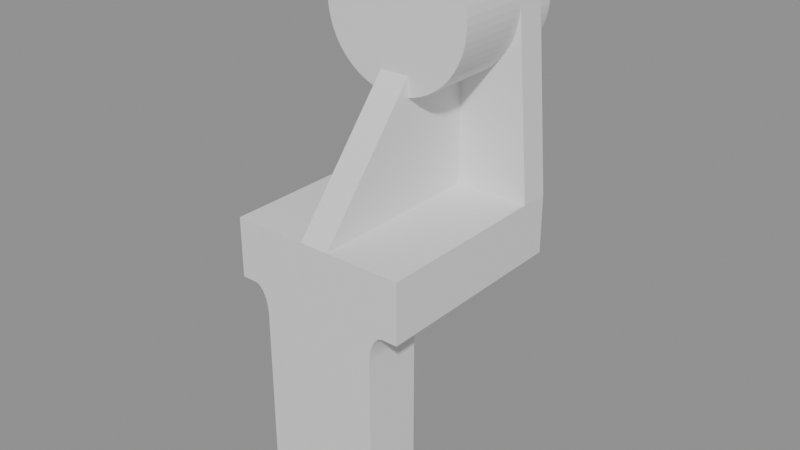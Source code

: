 # Source: projekt4_polowa.blend  (saved by Blender 5.2.45; exported with 4.5.12 LTS)
import bpy
from mathutils import Matrix  # noqa: F401  (used for matrix-valued properties, if any)

bpy.ops.wm.read_factory_settings(use_empty=True)
scene = bpy.context.scene
scene.name = 'Scene'

# ---- collections
col_model = bpy.data.collections.new('model'); scene.collection.children.link(col_model)

# ---- materials (node trees are filled in below, after node groups)
mat_stal = bpy.data.materials.new('stal')
mat_stal.diffuse_color = (0.55, 0.6, 0.68, 1.0)

# ---- material node trees
mat_stal.use_nodes = True; mat_stal.node_tree.nodes.clear()
_N = mat_stal.node_tree.nodes; _L = mat_stal.node_tree.links
n0 = _N.new('ShaderNodeBsdfPrincipled'); n0.name = 'Principled BSDF'; n0.location = (-200, 100)
n0.inputs[10].default_value = 0.005
n1 = _N.new('ShaderNodeOutputMaterial'); n1.name = 'Material Output'; n1.location = (200, 100)
_L.new(n0.outputs[0], n1.inputs[0])
n1.is_active_output = True

# ---- meshes
me_cube = bpy.data.meshes.new('Cube')
me_cube.from_pydata([(5.0, 0.0, 20.0), (5.0, 70.0, 0.0), (5.0, 0.0, 0.0), (5.0, 70.0, 20.0), (30.0, 0.0, 0.0), (30.0, 0.0, 20.0), (30.0, 70.0, 0.0), (30.0, 70.0, 20.0), (0.0, 70.0, 0.0), (0.0, 70.0, 20.0), (0.0, 0.0, 0.0), (0.0, 0.0, 20.0), (20.0, 70.0, 0.0), (20.0, 70.0, 20.0), (1.978, 10.0, -79.9), (20.0, 0.0, 20.0), (25.0, 70.0, 20.0), (25.0, 0.0, 0.0), (25.0, 70.0, 0.0), (25.0, 0.0, 20.0), (5.0, 10.0, 20.0), (5.0, 0.0, -60.0), (30.0, 10.0, 0.0), (30.0, 10.0, 20.0), (20.0, 10.0, 20.0), (20.0, 10.0, -60.02), (25.0, 10.0, 0.0), (25.0, 10.0, 20.0), (30.0, 20.0, 0.0), (5.0, 20.0, 20.0), (5.0, 20.0, 0.0), (30.0, 20.0, 20.0), (0.0, 20.0, 0.0), (20.0, 20.0, 20.0), (0.02, 10.0, -80.0), (25.0, 20.0, 0.0), (25.0, 20.0, 20.0), (30.0, 35.0, 0.0), (5.0, 35.0, 20.0), (5.0, 35.0, 0.0), (30.0, 35.0, 20.0), (0.0, 35.0, 0.0), (20.0, 35.0, 20.0), (20.0, 35.0, 0.0), (25.0, 35.0, 0.0), (25.0, 35.0, 20.0), (30.0, 60.0, 0.0), (5.0, 60.0, 20.0), (5.0, 60.0, 0.0), (30.0, 60.0, 20.0), (0.0, 60.0, 0.0), (20.0, 60.0, 20.0), (20.0, 60.0, 0.0), (25.0, 60.0, 0.0), (25.0, 60.0, 20.0), (0.0, 10.0, -80.0), (5.0, 10.0, -80.0), (5.0, 0.0, -80.0), (0.0, 0.0, -80.0), (0.0, 10.0, 32.0), (5.0, 20.0, -80.0), (5.0, 10.0, 32.0), (0.0, 20.0, -80.0), (20.0, 0.0, -60.0), (20.0, 10.0, -60.0), (20.0, 20.0, -60.0), (5.0, 20.0, -60.0), (0.0, 20.0, -60.0), (0.0, 0.0, -60.0), (20.0, 0.0, -10.0), (20.0, 0.0, 10.0), (10.0, 0.0, 0.0), (20.02, 0.0, -9.02), (20.1, 0.0, -8.049), (20.22, 0.0, -7.097), (20.38, 0.0, -6.173), (20.59, 0.0, -5.286), (20.84, 0.0, -4.444), (21.13, 0.0, -3.656), (21.46, 0.0, -2.929), (21.83, 0.0, -2.27), (22.22, 0.0, -1.685), (22.64, 0.0, -1.181), (23.09, 0.0, -0.7612), (23.55, 0.0, -0.4306), (24.02, 0.0, -0.1921), (24.51, 0.0, -0.04815), (20.0, 10.0, -10.0), (20.05, 10.0, -9.02), (20.19, 10.0, -8.049), (20.43, 10.0, -7.097), (20.76, 10.0, -6.173), (21.18, 10.0, -5.286), (21.69, 10.0, -4.444), (22.27, 10.0, -3.656), (22.93, 10.0, -2.929), (23.66, 10.0, -2.27), (24.44, 10.0, -1.685), (25.29, 10.0, -1.181), (26.17, 10.0, -0.7612), (27.1, 10.0, -0.4306), (28.05, 10.0, -0.1921), (29.02, 10.0, -0.04815), (20.0, 20.0, -10.0), (10.0, 20.0, 0.0), (20.0, 30.0, 0.0), (24.51, 20.0, -0.04815), (24.02, 20.0, -0.1921), (23.55, 20.0, -0.4306), (23.09, 20.0, -0.7612), (22.64, 20.0, -1.181), (22.22, 20.0, -1.685), (21.83, 20.0, -2.27), (21.46, 20.0, -2.929), (21.13, 20.0, -3.656), (20.84, 20.0, -4.444), (20.59, 20.0, -5.286), (20.38, 20.0, -6.173), (20.22, 20.0, -7.097), (20.1, 20.0, -8.049), (20.02, 20.0, -9.02), (3.918, 10.0, -79.62), (5.82, 10.0, -79.14), (7.666, 10.0, -78.48), (9.439, 10.0, -77.64), (11.12, 10.0, -76.63), (12.7, 10.0, -75.46), (14.15, 10.0, -74.15), (15.46, 10.0, -72.7), (16.63, 10.0, -71.12), (17.64, 10.0, -69.44), (18.48, 10.0, -67.67), (19.14, 10.0, -65.82), (19.62, 10.0, -63.92), (19.9, 10.0, -61.98), (20.0, 0.0, -60.02), (6.47, 0.0, -79.9), (7.926, 0.0, -79.62), (9.354, 0.0, -79.14), (10.74, 0.0, -78.48), (12.07, 0.0, -77.64), (13.33, 0.0, -76.63), (14.52, 0.0, -75.46), (15.61, 0.0, -74.15), (16.6, 0.0, -72.7), (17.47, 0.0, -71.12), (18.23, 0.0, -69.44), (18.86, 0.0, -67.67), (19.35, 0.0, -65.82), (19.71, 0.0, -63.92), (19.93, 0.0, -61.98), (20.0, 20.0, -60.02), (19.93, 20.0, -61.98), (19.71, 20.0, -63.92), (19.35, 20.0, -65.82), (18.86, 20.0, -67.67), (18.23, 20.0, -69.44), (17.47, 20.0, -71.12), (16.6, 20.0, -72.7), (15.61, 20.0, -74.15), (14.52, 20.0, -75.46), (13.33, 20.0, -76.63), (12.07, 20.0, -77.64), (10.74, 20.0, -78.48), (9.354, 20.0, -79.14), (7.926, 20.0, -79.62), (6.47, 20.0, -79.9), (5.0, 20.0, 44.0), (0.0, 20.0, 44.0), (5.0, 35.0, 62.0), (0.0, 35.0, 62.0), (5.0, 60.0, 80.0), (0.0, 60.0, 80.0), (25.0, 70.0, 80.0), (20.0, 70.0, 80.0), (20.0, 60.0, 80.0), (25.0, 60.0, 80.0), (5.0, 70.0, 80.0), (0.0, 70.0, 80.0)], [], [(8, 9, 3, 1), (18, 16, 7, 6), (22, 23, 5, 4), (24, 20, 0, 15), (26, 22, 4, 17), (25, 135, 150, 134), (2, 0, 11, 10), (128, 144, 143, 127), (129, 145, 144, 128), (27, 24, 15, 19), (1, 3, 13, 12), (32, 30, 66, 67), (134, 150, 149, 133), (4, 5, 19, 17), (23, 27, 19, 5), (12, 13, 16, 18), (126, 142, 141, 125), (36, 33, 24, 27), (31, 36, 27, 23), (28, 31, 23, 22), (35, 28, 22, 26), (33, 29, 20, 24), (127, 143, 142, 126), (45, 42, 33, 36), (40, 45, 36, 31), (41, 39, 30, 32), (132, 148, 147, 131), (42, 38, 29, 33), (44, 37, 28, 35), (37, 40, 31, 28), (52, 53, 44, 43), (54, 51, 42, 45), (49, 54, 45, 40), (48, 52, 43, 39), (50, 48, 39, 41), (51, 47, 38, 42), (46, 49, 40, 37), (53, 46, 37, 44), (12, 18, 53, 52), (8, 1, 48, 50), (1, 12, 52, 48), (18, 6, 46, 53), (6, 7, 49, 46), (55, 56, 57, 58), (171, 172, 170, 169), (167, 168, 59, 61), (62, 60, 56, 55), (173, 174, 175, 176), (169, 170, 168, 167), (61, 59, 11, 0), (21, 68, 58, 57), (67, 66, 60, 62), (130, 146, 145, 129), (131, 147, 146, 130), (133, 149, 148, 132), (2, 10, 68, 21), (69, 72, 73, 74, 75, 76, 77, 78, 79, 80, 81, 82, 83, 84, 85, 86, 17, 70, 71), (35, 106, 107, 108, 109, 110, 111, 112, 113, 114, 115, 116, 117, 118, 119, 120, 103, 104, 105), (22, 17, 86, 102), (102, 86, 85, 101), (101, 85, 84, 100), (100, 84, 83, 99), (99, 83, 82, 98), (98, 82, 81, 97), (97, 81, 80, 96), (96, 80, 79, 95), (95, 79, 78, 94), (94, 78, 77, 93), (93, 77, 76, 92), (92, 76, 75, 91), (91, 75, 74, 90), (90, 74, 73, 89), (89, 73, 72, 88), (88, 72, 69, 87), (35, 22, 102, 106), (106, 102, 101, 107), (107, 101, 100, 108), (108, 100, 99, 109), (109, 99, 98, 110), (110, 98, 97, 111), (111, 97, 96, 112), (112, 96, 95, 113), (113, 95, 94, 114), (114, 94, 93, 115), (115, 93, 92, 116), (116, 92, 91, 117), (117, 91, 90, 118), (118, 90, 89, 119), (119, 89, 88, 120), (120, 88, 87, 103), (69, 71, 2, 21, 63), (71, 70, 15, 0, 2), (22, 26, 17), (17, 19, 15, 70), (87, 69, 63, 64), (35, 26, 22), (103, 87, 64, 65), (43, 44, 35, 105), (39, 43, 105, 104, 30), (30, 104, 103, 65, 66), (125, 141, 140, 124), (124, 140, 139, 123), (123, 139, 138, 122), (122, 138, 137, 121), (121, 137, 136, 14), (14, 136, 57, 34), (151, 25, 134, 152), (152, 134, 133, 153), (153, 133, 132, 154), (154, 132, 131, 155), (155, 131, 130, 156), (156, 130, 129, 157), (157, 129, 128, 158), (158, 128, 127, 159), (159, 127, 126, 160), (160, 126, 125, 161), (161, 125, 124, 162), (162, 124, 123, 163), (163, 123, 122, 164), (164, 122, 121, 165), (165, 121, 14, 166), (166, 14, 34, 60), (60, 34, 56), (56, 34, 57), (65, 64, 25, 151), (64, 63, 135, 25), (63, 21, 57, 136, 137, 138, 139, 140, 141, 142, 143, 144, 145, 146, 147, 148, 149, 150, 135), (66, 65, 151, 152, 153, 154, 155, 156, 157, 158, 159, 160, 161, 162, 163, 164, 165, 166, 60), (174, 177, 171, 175), (177, 178, 172, 171), (29, 38, 169, 167), (47, 51, 175, 171), (7, 16, 173), (3, 9, 178, 177), (16, 13, 174, 173), (13, 3, 177, 174), (20, 29, 167, 61), (49, 7, 173, 176), (51, 54, 176, 175), (0, 20, 61), (38, 47, 171, 169), (54, 49, 176)])
me_cube.materials.append(mat_stal)
me_cube.update()
me_cylinder = bpy.data.meshes.new('Cylinder')
me_cylinder.from_pydata([(0.0, 25.0, -20.0), (0.0, 25.0, 20.0), (2.45, 24.88, -20.0), (2.45, 24.88, 20.0), (4.877, 24.52, -20.0), (4.877, 24.52, 20.0), (7.257, 23.92, -20.0), (7.257, 23.92, 20.0), (9.567, 23.1, -20.0), (9.567, 23.1, 20.0), (11.78, 22.05, -20.0), (11.78, 22.05, 20.0), (13.89, 20.79, -20.0), (13.89, 20.79, 20.0), (15.86, 19.33, -20.0), (15.86, 19.33, 20.0), (17.68, 17.68, -20.0), (17.68, 17.68, 20.0), (19.33, 15.86, -20.0), (19.33, 15.86, 20.0), (20.79, 13.89, -20.0), (20.79, 13.89, 20.0), (22.05, 11.78, -20.0), (22.05, 11.78, 20.0), (23.1, 9.567, -20.0), (23.1, 9.567, 20.0), (23.92, 7.257, -20.0), (23.92, 7.257, 20.0), (24.52, 4.877, -20.0), (24.52, 4.877, 20.0), (24.88, 2.45, -20.0), (24.88, 2.45, 20.0), (25.0, 0.0, -20.0), (25.0, 0.0, 20.0), (24.88, -2.45, -20.0), (24.88, -2.45, 20.0), (24.52, -4.877, -20.0), (24.52, -4.877, 20.0), (23.92, -7.257, -20.0), (23.92, -7.257, 20.0), (23.1, -9.567, -20.0), (23.1, -9.567, 20.0), (22.05, -11.78, -20.0), (22.05, -11.78, 20.0), (20.79, -13.89, -20.0), (20.79, -13.89, 20.0), (19.33, -15.86, -20.0), (19.33, -15.86, 20.0), (17.68, -17.68, -20.0), (17.68, -17.68, 20.0), (15.86, -19.33, -20.0), (15.86, -19.33, 20.0), (13.89, -20.79, -20.0), (13.89, -20.79, 20.0), (11.78, -22.05, -20.0), (11.78, -22.05, 20.0), (9.567, -23.1, -20.0), (9.567, -23.1, 20.0), (7.257, -23.92, -20.0), (7.257, -23.92, 20.0), (4.877, -24.52, -20.0), (4.877, -24.52, 20.0), (2.45, -24.88, -20.0), (2.45, -24.88, 20.0), (0.0, -25.0, -20.0), (0.0, -25.0, 20.0), (-2.45, -24.88, -20.0), (-2.45, -24.88, 20.0), (-4.877, -24.52, -20.0), (-4.877, -24.52, 20.0), (-7.257, -23.92, -20.0), (-7.257, -23.92, 20.0), (-9.567, -23.1, -20.0), (-9.567, -23.1, 20.0), (-11.78, -22.05, -20.0), (-11.78, -22.05, 20.0), (-13.89, -20.79, -20.0), (-13.89, -20.79, 20.0), (-15.86, -19.33, -20.0), (-15.86, -19.33, 20.0), (-17.68, -17.68, -20.0), (-17.68, -17.68, 20.0), (-19.33, -15.86, -20.0), (-19.33, -15.86, 20.0), (-20.79, -13.89, -20.0), (-20.79, -13.89, 20.0), (-22.05, -11.78, -20.0), (-22.05, -11.78, 20.0), (-23.1, -9.567, -20.0), (-23.1, -9.567, 20.0), (-23.92, -7.257, -20.0), (-23.92, -7.257, 20.0), (-24.52, -4.877, -20.0), (-24.52, -4.877, 20.0), (-24.88, -2.45, -20.0), (-24.88, -2.45, 20.0), (-25.0, 0.0, -20.0), (-25.0, 0.0, 20.0), (-24.88, 2.45, -20.0), (-24.88, 2.45, 20.0), (-24.52, 4.877, -20.0), (-24.52, 4.877, 20.0), (-23.92, 7.257, -20.0), (-23.92, 7.257, 20.0), (-23.1, 9.567, -20.0), (-23.1, 9.567, 20.0), (-22.05, 11.78, -20.0), (-22.05, 11.78, 20.0), (-20.79, 13.89, -20.0), (-20.79, 13.89, 20.0), (-19.33, 15.86, -20.0), (-19.33, 15.86, 20.0), (-17.68, 17.68, -20.0), (-17.68, 17.68, 20.0), (-15.86, 19.33, -20.0), (-15.86, 19.33, 20.0), (-13.89, 20.79, -20.0), (-13.89, 20.79, 20.0), (-11.78, 22.05, -20.0), (-11.78, 22.05, 20.0), (-9.567, 23.1, -20.0), (-9.567, 23.1, 20.0), (-7.257, 23.92, -20.0), (-7.257, 23.92, 20.0), (-4.877, 24.52, -20.0), (-4.877, 24.52, 20.0), (-2.45, 24.88, -20.0), (-2.45, 24.88, 20.0)], [], [(0, 1, 3, 2), (2, 3, 5, 4), (4, 5, 7, 6), (6, 7, 9, 8), (8, 9, 11, 10), (10, 11, 13, 12), (12, 13, 15, 14), (14, 15, 17, 16), (16, 17, 19, 18), (18, 19, 21, 20), (20, 21, 23, 22), (22, 23, 25, 24), (24, 25, 27, 26), (26, 27, 29, 28), (28, 29, 31, 30), (30, 31, 33, 32), (32, 33, 35, 34), (34, 35, 37, 36), (36, 37, 39, 38), (38, 39, 41, 40), (40, 41, 43, 42), (42, 43, 45, 44), (44, 45, 47, 46), (46, 47, 49, 48), (48, 49, 51, 50), (50, 51, 53, 52), (52, 53, 55, 54), (54, 55, 57, 56), (56, 57, 59, 58), (58, 59, 61, 60), (60, 61, 63, 62), (62, 63, 65, 64), (64, 65, 67, 66), (66, 67, 69, 68), (68, 69, 71, 70), (70, 71, 73, 72), (72, 73, 75, 74), (74, 75, 77, 76), (76, 77, 79, 78), (78, 79, 81, 80), (80, 81, 83, 82), (82, 83, 85, 84), (84, 85, 87, 86), (86, 87, 89, 88), (88, 89, 91, 90), (90, 91, 93, 92), (92, 93, 95, 94), (94, 95, 97, 96), (96, 97, 99, 98), (98, 99, 101, 100), (100, 101, 103, 102), (102, 103, 105, 104), (104, 105, 107, 106), (106, 107, 109, 108), (108, 109, 111, 110), (110, 111, 113, 112), (112, 113, 115, 114), (114, 115, 117, 116), (116, 117, 119, 118), (118, 119, 121, 120), (120, 121, 123, 122), (122, 123, 125, 124), (3, 1, 127, 125, 123, 121, 119, 117, 115, 113, 111, 109, 107, 105, 103, 101, 99, 97, 95, 93, 91, 89, 87, 85, 83, 81, 79, 77, 75, 73, 71, 69, 67, 65, 63, 61, 59, 57, 55, 53, 51, 49, 47, 45, 43, 41, 39, 37, 35, 33, 31, 29, 27, 25, 23, 21, 19, 17, 15, 13, 11, 9, 7, 5), (124, 125, 127, 126), (126, 127, 1, 0), (0, 2, 4, 6, 8, 10, 12, 14, 16, 18, 20, 22, 24, 26, 28, 30, 32, 34, 36, 38, 40, 42, 44, 46, 48, 50, 52, 54, 56, 58, 60, 62, 64, 66, 68, 70, 72, 74, 76, 78, 80, 82, 84, 86, 88, 90, 92, 94, 96, 98, 100, 102, 104, 106, 108, 110, 112, 114, 116, 118, 120, 122, 124, 126)])
_uv = me_cylinder.uv_layers.new(name='UVMap')
_uv.uv.foreach_set('vector', [1.0, 0.5, 1.0, 1.0, 0.9844, 1.0, 0.9844, 0.5, 0.9844, 0.5, 0.9844, 1.0, 0.9688, 1.0, 0.9688, 0.5, 0.9688, 0.5, 0.9688, 1.0, 0.9531, 1.0, 0.9531, 0.5, 0.9531, 0.5, 0.9531, 1.0, 0.9375, 1.0, 0.9375, 0.5, 0.9375, 0.5, 0.9375, 1.0, 0.9219, 1.0, 0.9219, 0.5, 0.9219, 0.5, 0.9219, 1.0, 0.9062, 1.0, 0.9062, 0.5, 0.9062, 0.5, 0.9062, 1.0, 0.8906, 1.0, 0.8906, 0.5, 0.8906, 0.5, 0.8906, 1.0, 0.875, 1.0, 0.875, 0.5, 0.875, 0.5, 0.875, 1.0, 0.8594, 1.0, 0.8594, 0.5, 0.8594, 0.5, 0.8594, 1.0, 0.8438, 1.0, 0.8438, 0.5, 0.8438, 0.5, 0.8438, 1.0, 0.8281, 1.0, 0.8281, 0.5, 0.8281, 0.5, 0.8281, 1.0, 0.8125, 1.0, 0.8125, 0.5, 0.8125, 0.5, 0.8125, 1.0, 0.7969, 1.0, 0.7969, 0.5, 0.7969, 0.5, 0.7969, 1.0, 0.7812, 1.0, 0.7812, 0.5, 0.7812, 0.5, 0.7812, 1.0, 0.7656, 1.0, 0.7656, 0.5, 0.7656, 0.5, 0.7656, 1.0, 0.75, 1.0, 0.75, 0.5, 0.75, 0.5, 0.75, 1.0, 0.7344, 1.0, 0.7344, 0.5, 0.7344, 0.5, 0.7344, 1.0, 0.7188, 1.0, 0.7188, 0.5, 0.7188, 0.5, 0.7188, 1.0, 0.7031, 1.0, 0.7031, 0.5, 0.7031, 0.5, 0.7031, 1.0, 0.6875, 1.0, 0.6875, 0.5, 0.6875, 0.5, 0.6875, 1.0, 0.6719, 1.0, 0.6719, 0.5, 0.6719, 0.5, 0.6719, 1.0, 0.6562, 1.0, 0.6562, 0.5, 0.6562, 0.5, 0.6562, 1.0, 0.6406, 1.0, 0.6406, 0.5, 0.6406, 0.5, 0.6406, 1.0, 0.625, 1.0, 0.625, 0.5, 0.625, 0.5, 0.625, 1.0, 0.6094, 1.0, 0.6094, 0.5, 0.6094, 0.5, 0.6094, 1.0, 0.5938, 1.0, 0.5938, 0.5, 0.5938, 0.5, 0.5938, 1.0, 0.5781, 1.0, 0.5781, 0.5, 0.5781, 0.5, 0.5781, 1.0, 0.5625, 1.0, 0.5625, 0.5, 0.5625, 0.5, 0.5625, 1.0, 0.5469, 1.0, 0.5469, 0.5, 0.5469, 0.5, 0.5469, 1.0, 0.5312, 1.0, 0.5312, 0.5, 0.5312, 0.5, 0.5312, 1.0, 0.5156, 1.0, 0.5156, 0.5, 0.5156, 0.5, 0.5156, 1.0, 0.5, 1.0, 0.5, 0.5, 0.5, 0.5, 0.5, 1.0, 0.4844, 1.0, 0.4844, 0.5, 0.4844, 0.5, 0.4844, 1.0, 0.4688, 1.0, 0.4688, 0.5, 0.4688, 0.5, 0.4688, 1.0, 0.4531, 1.0, 0.4531, 0.5, 0.4531, 0.5, 0.4531, 1.0, 0.4375, 1.0, 0.4375, 0.5, 0.4375, 0.5, 0.4375, 1.0, 0.4219, 1.0, 0.4219, 0.5, 0.4219, 0.5, 0.4219, 1.0, 0.4062, 1.0, 0.4062, 0.5, 0.4062, 0.5, 0.4062, 1.0, 0.3906, 1.0, 0.3906, 0.5, 0.3906, 0.5, 0.3906, 1.0, 0.375, 1.0, 0.375, 0.5, 0.375, 0.5, 0.375, 1.0, 0.3594, 1.0, 0.3594, 0.5, 0.3594, 0.5, 0.3594, 1.0, 0.3438, 1.0, 0.3438, 0.5, 0.3438, 0.5, 0.3438, 1.0, 0.3281, 1.0, 0.3281, 0.5, 0.3281, 0.5, 0.3281, 1.0, 0.3125, 1.0, 0.3125, 0.5, 0.3125, 0.5, 0.3125, 1.0, 0.2969, 1.0, 0.2969, 0.5, 0.2969, 0.5, 0.2969, 1.0, 0.2812, 1.0, 0.2812, 0.5, 0.2812, 0.5, 0.2812, 1.0, 0.2656, 1.0, 0.2656, 0.5, 0.2656, 0.5, 0.2656, 1.0, 0.25, 1.0, 0.25, 0.5, 0.25, 0.5, 0.25, 1.0, 0.2344, 1.0, 0.2344, 0.5, 0.2344, 0.5, 0.2344, 1.0, 0.2188, 1.0, 0.2188, 0.5, 0.2188, 0.5, 0.2188, 1.0, 0.2031, 1.0, 0.2031, 0.5, 0.2031, 0.5, 0.2031, 1.0, 0.1875, 1.0, 0.1875, 0.5, 0.1875, 0.5, 0.1875, 1.0, 0.1719, 1.0, 0.1719, 0.5, 0.1719, 0.5, 0.1719, 1.0, 0.1562, 1.0, 0.1562, 0.5, 0.1562, 0.5, 0.1562, 1.0, 0.1406, 1.0, 0.1406, 0.5, 0.1406, 0.5, 0.1406, 1.0, 0.125, 1.0, 0.125, 0.5, 0.125, 0.5, 0.125, 1.0, 0.1094, 1.0, 0.1094, 0.5, 0.1094, 0.5, 0.1094, 1.0, 0.09375, 1.0, 0.09375, 0.5, 0.09375, 0.5, 0.09375, 1.0, 0.07812, 1.0, 0.07812, 0.5, 0.07812, 0.5, 0.07812, 1.0, 0.0625, 1.0, 0.0625, 0.5, 0.0625, 0.5, 0.0625, 1.0, 0.04688, 1.0, 0.04688, 0.5, 0.04688, 0.5, 0.04688, 1.0, 0.03125, 1.0, 0.03125, 0.5, 0.2735, 0.4888, 0.25, 0.49, 0.2265, 0.4888, 0.2032, 0.4854, 0.1803, 0.4797, 0.1582, 0.4717, 0.1369, 0.4617, 0.1167, 0.4496, 0.09775, 0.4355, 0.08029, 0.4197, 0.06448, 0.4023, 0.05045, 0.3833, 0.03834, 0.3631, 0.02827, 0.3418, 0.02033, 0.3197, 0.01461, 0.2968, 0.01116, 0.2735, 0.01, 0.25, 0.01116, 0.2265, 0.01461, 0.2032, 0.02033, 0.1803, 0.02827, 0.1582, 0.03834, 0.1369, 0.05045, 0.1167, 0.06448, 0.09775, 0.08029, 0.08029, 0.09775, 0.06448, 0.1167, 0.05045, 0.1369, 0.03834, 0.1582, 0.02827, 0.1803, 0.02033, 0.2032, 0.01461, 0.2265, 0.01116, 0.25, 0.01, 0.2735, 0.01116, 0.2968, 0.01461, 0.3197, 0.02033, 0.3418, 0.02827, 0.3631, 0.03834, 0.3833, 0.05045, 0.4023, 0.06448, 0.4197, 0.08029, 0.4355, 0.09775, 0.4496, 0.1167, 0.4617, 0.1369, 0.4717, 0.1582, 0.4797, 0.1803, 0.4854, 0.2032, 0.4888, 0.2265, 0.49, 0.25, 0.4888, 0.2735, 0.4854, 0.2968, 0.4797, 0.3197, 0.4717, 0.3418, 0.4617, 0.3631, 0.4496, 0.3833, 0.4355, 0.4023, 0.4197, 0.4197, 0.4023, 0.4355, 0.3833, 0.4496, 0.3631, 0.4617, 0.3418, 0.4717, 0.3197, 0.4797, 0.2968, 0.4854, 0.03125, 0.5, 0.03125, 1.0, 0.01562, 1.0, 0.01562, 0.5, 0.01562, 0.5, 0.01562, 1.0, 0.0, 1.0, 0.0, 0.5, 0.75, 0.49, 0.7735, 0.4888, 0.7968, 0.4854, 0.8197, 0.4797, 0.8418, 0.4717, 0.8631, 0.4617, 0.8833, 0.4496, 0.9023, 0.4355, 0.9197, 0.4197, 0.9355, 0.4023, 0.9496, 0.3833, 0.9617, 0.3631, 0.9717, 0.3418, 0.9797, 0.3197, 0.9854, 0.2968, 0.9888, 0.2735, 0.99, 0.25, 0.9888, 0.2265, 0.9854, 0.2032, 0.9797, 0.1803, 0.9717, 0.1582, 0.9617, 0.1369, 0.9496, 0.1167, 0.9355, 0.09775, 0.9197, 0.08029, 0.9023, 0.06448, 0.8833, 0.05045, 0.8631, 0.03834, 0.8418, 0.02827, 0.8197, 0.02033, 0.7968, 0.01461, 0.7735, 0.01116, 0.75, 0.01, 0.7265, 0.01116, 0.7032, 0.01461, 0.6803, 0.02033, 0.6582, 0.02827, 0.6369, 0.03834, 0.6167, 0.05045, 0.5977, 0.06448, 0.5803, 0.08029, 0.5645, 0.09775, 0.5504, 0.1167, 0.5383, 0.1369, 0.5283, 0.1582, 0.5203, 0.1803, 0.5146, 0.2032, 0.5112, 0.2265, 0.51, 0.25, 0.5112, 0.2735, 0.5146, 0.2968, 0.5203, 0.3197, 0.5283, 0.3418, 0.5383, 0.3631, 0.5504, 0.3833, 0.5645, 0.4023, 0.5803, 0.4197, 0.5977, 0.4355, 0.6167, 0.4496, 0.6369, 0.4617, 0.6582, 0.4717, 0.6803, 0.4797, 0.7032, 0.4854, 0.7265, 0.4888])
me_cylinder.materials.append(mat_stal)
me_cylinder.update()

# ---- objects
ob_cube = bpy.data.objects.new('Cube', me_cube)
ob_cylinder = bpy.data.objects.new('Cylinder', me_cylinder)

# ---- transforms, parenting, visibility, modifiers, constraints
ob_cube.location = (0.0, 0.0, 0.0)
_m = ob_cube.modifiers.new('Mirror', 'MIRROR')
_m.use_clip = True
_m.merge_threshold = 0.01
ob_cylinder.location = (0.0, 55.0, 80.0)
ob_cylinder.rotation_euler = (1.571, 0.0, 0.0)

# ---- collection membership
col_model.objects.link(ob_cube)
col_model.objects.link(ob_cylinder)

# ---- scene / render settings (as saved in the file)
scene.frame_start = 1; scene.frame_end = 250; scene.frame_set(1)
scene.render.engine = 'BLENDER_EEVEE_NEXT'
scene.render.bake_bias = 0.0
scene.render.bake_samples = 0
scene.render.compositor_device = 'GPU'
scene.eevee.use_volume_custom_range = False
scene.eevee.fast_gi_thickness_near = 0.1
scene.eevee.fast_gi_thickness_far = 0.0
scene.eevee.ray_tracing_options.screen_trace_thickness = 0.1
scene.unit_settings.scale_length = 0.001
bpy.context.view_layer.update()

# ---- added for rendering (the .blend has no active camera and no usable light): camera, sun + grey world if the file has none
cam_auto = bpy.data.cameras.new('AutoCamera')
cam_auto.lens = 50.0
cam_auto.sensor_width = 36.0
cam_auto.clip_end = 3384.68
ob_auto_camera = bpy.data.objects.new('AutoCamera', cam_auto)
scene.collection.objects.link(ob_auto_camera)
ob_auto_camera.location = (192.86, -193.932, 166.788)
ob_auto_camera.rotation_euler = (1.09748, -7.21219e-08, 0.694738)
scene.camera = ob_auto_camera
light_auto_sun = bpy.data.lights.new('AutoSun', 'SUN')
light_auto_sun.energy = 3.0
light_auto_sun.angle = 0.0523599
ob_auto_sun = bpy.data.objects.new('AutoSun', light_auto_sun)
scene.collection.objects.link(ob_auto_sun)
ob_auto_sun.rotation_euler = (0.872665, 0.174533, 0.523599)
if scene.world is None:
    world_auto = bpy.data.worlds.new('AutoWorld')
    world_auto.color = (0.3, 0.3, 0.3)
    scene.world = world_auto
bpy.context.view_layer.update()

